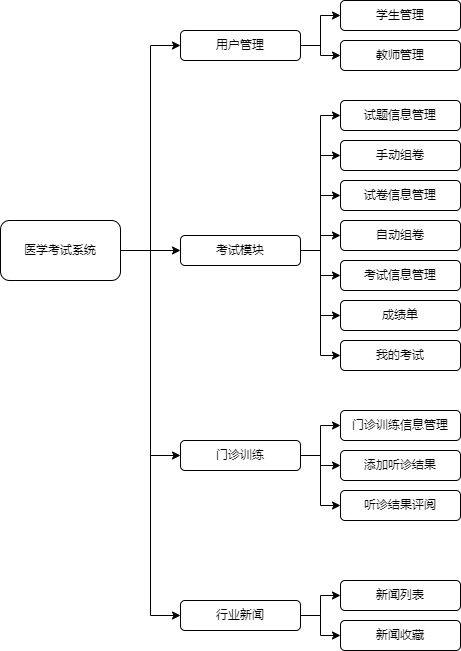

The diagram above was exported from draw.io. Its source (the exported page's mxGraphModel, read from the mxfile embedded in the PNG):
<mxGraphModel dx="1210" dy="610" grid="1" gridSize="10" guides="1" tooltips="1" connect="1" arrows="1" fold="1" page="1" pageScale="1" pageWidth="827" pageHeight="1169" math="0" shadow="0">
  <root>
    <mxCell id="0" />
    <mxCell id="1" parent="0" />
    <mxCell id="LxTj9x8Rzu-9SEyzwgTb-1" style="edgeStyle=orthogonalEdgeStyle;rounded=0;orthogonalLoop=1;jettySize=auto;html=1;entryX=0;entryY=0.5;entryDx=0;entryDy=0;" edge="1" parent="1" source="LxTj9x8Rzu-9SEyzwgTb-5" target="LxTj9x8Rzu-9SEyzwgTb-8">
      <mxGeometry relative="1" as="geometry" />
    </mxCell>
    <mxCell id="LxTj9x8Rzu-9SEyzwgTb-2" style="edgeStyle=orthogonalEdgeStyle;rounded=0;orthogonalLoop=1;jettySize=auto;html=1;" edge="1" parent="1" source="LxTj9x8Rzu-9SEyzwgTb-5" target="LxTj9x8Rzu-9SEyzwgTb-17">
      <mxGeometry relative="1" as="geometry" />
    </mxCell>
    <mxCell id="LxTj9x8Rzu-9SEyzwgTb-3" style="edgeStyle=orthogonalEdgeStyle;rounded=0;orthogonalLoop=1;jettySize=auto;html=1;entryX=0;entryY=0.5;entryDx=0;entryDy=0;" edge="1" parent="1" source="LxTj9x8Rzu-9SEyzwgTb-5" target="LxTj9x8Rzu-9SEyzwgTb-35">
      <mxGeometry relative="1" as="geometry" />
    </mxCell>
    <mxCell id="LxTj9x8Rzu-9SEyzwgTb-4" style="edgeStyle=orthogonalEdgeStyle;rounded=0;orthogonalLoop=1;jettySize=auto;html=1;entryX=0;entryY=0.5;entryDx=0;entryDy=0;" edge="1" parent="1" source="LxTj9x8Rzu-9SEyzwgTb-5" target="LxTj9x8Rzu-9SEyzwgTb-22">
      <mxGeometry relative="1" as="geometry" />
    </mxCell>
    <mxCell id="LxTj9x8Rzu-9SEyzwgTb-5" value="医学考试系统" style="rounded=1;whiteSpace=wrap;html=1;" vertex="1" parent="1">
      <mxGeometry x="60" y="260" width="120" height="60" as="geometry" />
    </mxCell>
    <mxCell id="LxTj9x8Rzu-9SEyzwgTb-6" style="edgeStyle=orthogonalEdgeStyle;rounded=0;orthogonalLoop=1;jettySize=auto;html=1;entryX=0;entryY=0.5;entryDx=0;entryDy=0;" edge="1" parent="1" source="LxTj9x8Rzu-9SEyzwgTb-8" target="LxTj9x8Rzu-9SEyzwgTb-23">
      <mxGeometry relative="1" as="geometry" />
    </mxCell>
    <mxCell id="LxTj9x8Rzu-9SEyzwgTb-7" style="edgeStyle=orthogonalEdgeStyle;rounded=0;orthogonalLoop=1;jettySize=auto;html=1;entryX=0;entryY=0.5;entryDx=0;entryDy=0;" edge="1" parent="1" source="LxTj9x8Rzu-9SEyzwgTb-8" target="LxTj9x8Rzu-9SEyzwgTb-24">
      <mxGeometry relative="1" as="geometry" />
    </mxCell>
    <mxCell id="LxTj9x8Rzu-9SEyzwgTb-8" value="用户管理" style="rounded=1;whiteSpace=wrap;html=1;" vertex="1" parent="1">
      <mxGeometry x="240" y="70" width="120" height="30" as="geometry" />
    </mxCell>
    <mxCell id="LxTj9x8Rzu-9SEyzwgTb-9" value="试题信息管理" style="rounded=1;whiteSpace=wrap;html=1;" vertex="1" parent="1">
      <mxGeometry x="400" y="140" width="120" height="30" as="geometry" />
    </mxCell>
    <mxCell id="LxTj9x8Rzu-9SEyzwgTb-10" style="edgeStyle=orthogonalEdgeStyle;rounded=0;orthogonalLoop=1;jettySize=auto;html=1;entryX=0;entryY=0.5;entryDx=0;entryDy=0;" edge="1" parent="1" source="LxTj9x8Rzu-9SEyzwgTb-17" target="LxTj9x8Rzu-9SEyzwgTb-9">
      <mxGeometry relative="1" as="geometry" />
    </mxCell>
    <mxCell id="LxTj9x8Rzu-9SEyzwgTb-11" style="edgeStyle=orthogonalEdgeStyle;rounded=0;orthogonalLoop=1;jettySize=auto;html=1;entryX=0;entryY=0.5;entryDx=0;entryDy=0;" edge="1" parent="1" source="LxTj9x8Rzu-9SEyzwgTb-17" target="LxTj9x8Rzu-9SEyzwgTb-25">
      <mxGeometry relative="1" as="geometry" />
    </mxCell>
    <mxCell id="LxTj9x8Rzu-9SEyzwgTb-12" style="edgeStyle=orthogonalEdgeStyle;rounded=0;orthogonalLoop=1;jettySize=auto;html=1;entryX=0;entryY=0.5;entryDx=0;entryDy=0;" edge="1" parent="1" source="LxTj9x8Rzu-9SEyzwgTb-17" target="LxTj9x8Rzu-9SEyzwgTb-18">
      <mxGeometry relative="1" as="geometry" />
    </mxCell>
    <mxCell id="LxTj9x8Rzu-9SEyzwgTb-13" style="edgeStyle=orthogonalEdgeStyle;rounded=0;orthogonalLoop=1;jettySize=auto;html=1;entryX=0;entryY=0.5;entryDx=0;entryDy=0;" edge="1" parent="1" source="LxTj9x8Rzu-9SEyzwgTb-17" target="LxTj9x8Rzu-9SEyzwgTb-37">
      <mxGeometry relative="1" as="geometry" />
    </mxCell>
    <mxCell id="LxTj9x8Rzu-9SEyzwgTb-14" style="edgeStyle=orthogonalEdgeStyle;rounded=0;orthogonalLoop=1;jettySize=auto;html=1;entryX=0;entryY=0.5;entryDx=0;entryDy=0;" edge="1" parent="1" source="LxTj9x8Rzu-9SEyzwgTb-17" target="LxTj9x8Rzu-9SEyzwgTb-36">
      <mxGeometry relative="1" as="geometry" />
    </mxCell>
    <mxCell id="LxTj9x8Rzu-9SEyzwgTb-15" style="edgeStyle=orthogonalEdgeStyle;rounded=0;orthogonalLoop=1;jettySize=auto;html=1;entryX=0;entryY=0.5;entryDx=0;entryDy=0;" edge="1" parent="1" source="LxTj9x8Rzu-9SEyzwgTb-17" target="LxTj9x8Rzu-9SEyzwgTb-26">
      <mxGeometry relative="1" as="geometry" />
    </mxCell>
    <mxCell id="LxTj9x8Rzu-9SEyzwgTb-16" style="edgeStyle=orthogonalEdgeStyle;rounded=0;orthogonalLoop=1;jettySize=auto;html=1;entryX=0;entryY=0.5;entryDx=0;entryDy=0;" edge="1" parent="1" source="LxTj9x8Rzu-9SEyzwgTb-17" target="LxTj9x8Rzu-9SEyzwgTb-27">
      <mxGeometry relative="1" as="geometry" />
    </mxCell>
    <mxCell id="LxTj9x8Rzu-9SEyzwgTb-17" value="考试模块" style="rounded=1;whiteSpace=wrap;html=1;" vertex="1" parent="1">
      <mxGeometry x="240" y="275" width="120" height="30" as="geometry" />
    </mxCell>
    <mxCell id="LxTj9x8Rzu-9SEyzwgTb-18" value="试卷信息管理" style="rounded=1;whiteSpace=wrap;html=1;" vertex="1" parent="1">
      <mxGeometry x="400" y="220" width="120" height="30" as="geometry" />
    </mxCell>
    <mxCell id="LxTj9x8Rzu-9SEyzwgTb-19" value="门诊训练信息管理" style="rounded=1;whiteSpace=wrap;html=1;" vertex="1" parent="1">
      <mxGeometry x="400" y="450" width="120" height="30" as="geometry" />
    </mxCell>
    <mxCell id="LxTj9x8Rzu-9SEyzwgTb-20" style="edgeStyle=orthogonalEdgeStyle;rounded=0;orthogonalLoop=1;jettySize=auto;html=1;entryX=0;entryY=0.5;entryDx=0;entryDy=0;" edge="1" parent="1" source="LxTj9x8Rzu-9SEyzwgTb-22" target="LxTj9x8Rzu-9SEyzwgTb-30">
      <mxGeometry relative="1" as="geometry" />
    </mxCell>
    <mxCell id="LxTj9x8Rzu-9SEyzwgTb-21" style="edgeStyle=orthogonalEdgeStyle;rounded=0;orthogonalLoop=1;jettySize=auto;html=1;entryX=0;entryY=0.5;entryDx=0;entryDy=0;" edge="1" parent="1" source="LxTj9x8Rzu-9SEyzwgTb-22" target="LxTj9x8Rzu-9SEyzwgTb-31">
      <mxGeometry relative="1" as="geometry" />
    </mxCell>
    <mxCell id="LxTj9x8Rzu-9SEyzwgTb-22" value="行业新闻" style="rounded=1;whiteSpace=wrap;html=1;" vertex="1" parent="1">
      <mxGeometry x="240" y="640" width="120" height="30" as="geometry" />
    </mxCell>
    <mxCell id="LxTj9x8Rzu-9SEyzwgTb-23" value="学生管理" style="rounded=1;whiteSpace=wrap;html=1;" vertex="1" parent="1">
      <mxGeometry x="400" y="40" width="120" height="30" as="geometry" />
    </mxCell>
    <mxCell id="LxTj9x8Rzu-9SEyzwgTb-24" value="教师管理" style="rounded=1;whiteSpace=wrap;html=1;" vertex="1" parent="1">
      <mxGeometry x="400" y="80" width="120" height="30" as="geometry" />
    </mxCell>
    <mxCell id="LxTj9x8Rzu-9SEyzwgTb-25" value="手动组卷" style="rounded=1;whiteSpace=wrap;html=1;" vertex="1" parent="1">
      <mxGeometry x="400" y="180" width="120" height="30" as="geometry" />
    </mxCell>
    <mxCell id="LxTj9x8Rzu-9SEyzwgTb-26" value="成绩单" style="rounded=1;whiteSpace=wrap;html=1;" vertex="1" parent="1">
      <mxGeometry x="400" y="340" width="120" height="30" as="geometry" />
    </mxCell>
    <mxCell id="LxTj9x8Rzu-9SEyzwgTb-27" value="我的考试" style="rounded=1;whiteSpace=wrap;html=1;" vertex="1" parent="1">
      <mxGeometry x="400" y="380" width="120" height="30" as="geometry" />
    </mxCell>
    <mxCell id="LxTj9x8Rzu-9SEyzwgTb-28" value="添加听诊结果" style="rounded=1;whiteSpace=wrap;html=1;" vertex="1" parent="1">
      <mxGeometry x="400" y="490" width="120" height="30" as="geometry" />
    </mxCell>
    <mxCell id="LxTj9x8Rzu-9SEyzwgTb-29" value="听诊结果评阅" style="rounded=1;whiteSpace=wrap;html=1;" vertex="1" parent="1">
      <mxGeometry x="400" y="530" width="120" height="30" as="geometry" />
    </mxCell>
    <mxCell id="LxTj9x8Rzu-9SEyzwgTb-30" value="新闻列表" style="rounded=1;whiteSpace=wrap;html=1;" vertex="1" parent="1">
      <mxGeometry x="400" y="620" width="120" height="30" as="geometry" />
    </mxCell>
    <mxCell id="LxTj9x8Rzu-9SEyzwgTb-31" value="新闻收藏" style="rounded=1;whiteSpace=wrap;html=1;" vertex="1" parent="1">
      <mxGeometry x="400" y="660" width="120" height="30" as="geometry" />
    </mxCell>
    <mxCell id="LxTj9x8Rzu-9SEyzwgTb-32" style="edgeStyle=orthogonalEdgeStyle;rounded=0;orthogonalLoop=1;jettySize=auto;html=1;entryX=0;entryY=0.5;entryDx=0;entryDy=0;" edge="1" parent="1" source="LxTj9x8Rzu-9SEyzwgTb-35" target="LxTj9x8Rzu-9SEyzwgTb-19">
      <mxGeometry relative="1" as="geometry" />
    </mxCell>
    <mxCell id="LxTj9x8Rzu-9SEyzwgTb-33" style="edgeStyle=orthogonalEdgeStyle;rounded=0;orthogonalLoop=1;jettySize=auto;html=1;entryX=0;entryY=0.5;entryDx=0;entryDy=0;" edge="1" parent="1" source="LxTj9x8Rzu-9SEyzwgTb-35" target="LxTj9x8Rzu-9SEyzwgTb-28">
      <mxGeometry relative="1" as="geometry" />
    </mxCell>
    <mxCell id="LxTj9x8Rzu-9SEyzwgTb-34" style="edgeStyle=orthogonalEdgeStyle;rounded=0;orthogonalLoop=1;jettySize=auto;html=1;entryX=0;entryY=0.5;entryDx=0;entryDy=0;" edge="1" parent="1" source="LxTj9x8Rzu-9SEyzwgTb-35" target="LxTj9x8Rzu-9SEyzwgTb-29">
      <mxGeometry relative="1" as="geometry" />
    </mxCell>
    <mxCell id="LxTj9x8Rzu-9SEyzwgTb-35" value="门诊训练" style="rounded=1;whiteSpace=wrap;html=1;" vertex="1" parent="1">
      <mxGeometry x="240" y="480" width="120" height="30" as="geometry" />
    </mxCell>
    <mxCell id="LxTj9x8Rzu-9SEyzwgTb-36" value="考试信息管理" style="rounded=1;whiteSpace=wrap;html=1;" vertex="1" parent="1">
      <mxGeometry x="400" y="300" width="120" height="30" as="geometry" />
    </mxCell>
    <mxCell id="LxTj9x8Rzu-9SEyzwgTb-37" value="自动组卷" style="rounded=1;whiteSpace=wrap;html=1;" vertex="1" parent="1">
      <mxGeometry x="400" y="260" width="120" height="30" as="geometry" />
    </mxCell>
  </root>
</mxGraphModel>